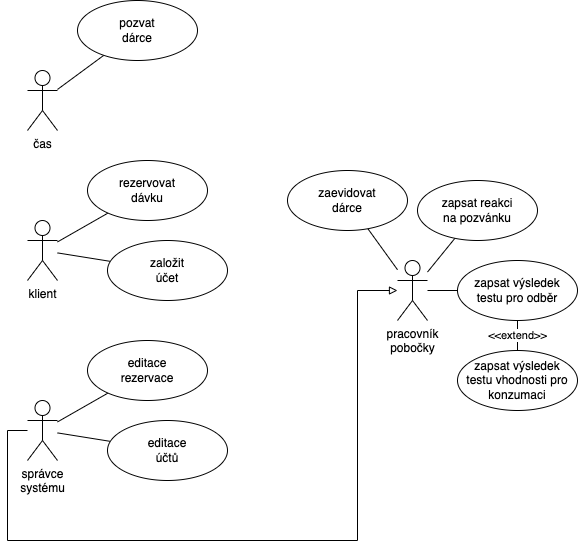

The diagram above was exported from draw.io. Its source (the exported page's mxGraphModel, read from the mxfile embedded in the PNG):
<mxGraphModel dx="946" dy="617" grid="1" gridSize="10" guides="1" tooltips="1" connect="1" arrows="1" fold="1" page="1" pageScale="1" pageWidth="1100" pageHeight="850" math="0" shadow="0">
  <root>
    <mxCell id="0" />
    <mxCell id="1" parent="0" />
    <mxCell id="KdiXe2GYpy2oAaeqTCCL-4" value="" style="rounded=0;orthogonalLoop=1;jettySize=auto;html=1;endArrow=none;endFill=0;" parent="1" source="KdiXe2GYpy2oAaeqTCCL-1" target="KdiXe2GYpy2oAaeqTCCL-3" edge="1">
      <mxGeometry relative="1" as="geometry" />
    </mxCell>
    <mxCell id="KdiXe2GYpy2oAaeqTCCL-1" value="čas" style="shape=umlActor;verticalLabelPosition=bottom;verticalAlign=top;html=1;outlineConnect=0;" parent="1" vertex="1">
      <mxGeometry x="210" y="190" width="30" height="60" as="geometry" />
    </mxCell>
    <mxCell id="KdiXe2GYpy2oAaeqTCCL-3" value="pozvat&lt;br&gt;dárce" style="ellipse;whiteSpace=wrap;html=1;verticalAlign=middle;" parent="1" vertex="1">
      <mxGeometry x="260" y="120" width="120" height="60" as="geometry" />
    </mxCell>
    <mxCell id="KdiXe2GYpy2oAaeqTCCL-5" value="" style="rounded=0;orthogonalLoop=1;jettySize=auto;html=1;endArrow=none;endFill=0;" parent="1" source="KdiXe2GYpy2oAaeqTCCL-6" target="KdiXe2GYpy2oAaeqTCCL-7" edge="1">
      <mxGeometry relative="1" as="geometry" />
    </mxCell>
    <mxCell id="KdiXe2GYpy2oAaeqTCCL-10" style="edgeStyle=none;rounded=0;orthogonalLoop=1;jettySize=auto;html=1;endArrow=none;endFill=0;" parent="1" source="KdiXe2GYpy2oAaeqTCCL-6" target="KdiXe2GYpy2oAaeqTCCL-8" edge="1">
      <mxGeometry relative="1" as="geometry" />
    </mxCell>
    <mxCell id="KdiXe2GYpy2oAaeqTCCL-6" value="klient" style="shape=umlActor;verticalLabelPosition=bottom;verticalAlign=top;html=1;outlineConnect=0;" parent="1" vertex="1">
      <mxGeometry x="210" y="340" width="30" height="60" as="geometry" />
    </mxCell>
    <mxCell id="KdiXe2GYpy2oAaeqTCCL-7" value="rezervovat&lt;br&gt;dávku" style="ellipse;whiteSpace=wrap;html=1;verticalAlign=middle;" parent="1" vertex="1">
      <mxGeometry x="270" y="280" width="120" height="60" as="geometry" />
    </mxCell>
    <mxCell id="KdiXe2GYpy2oAaeqTCCL-8" value="založit&lt;br&gt;účet" style="ellipse;whiteSpace=wrap;html=1;verticalAlign=middle;" parent="1" vertex="1">
      <mxGeometry x="290" y="360" width="120" height="60" as="geometry" />
    </mxCell>
    <mxCell id="KdiXe2GYpy2oAaeqTCCL-11" value="" style="rounded=0;orthogonalLoop=1;jettySize=auto;html=1;endArrow=none;endFill=0;" parent="1" source="KdiXe2GYpy2oAaeqTCCL-13" target="KdiXe2GYpy2oAaeqTCCL-14" edge="1">
      <mxGeometry relative="1" as="geometry" />
    </mxCell>
    <mxCell id="KdiXe2GYpy2oAaeqTCCL-12" style="edgeStyle=none;rounded=0;orthogonalLoop=1;jettySize=auto;html=1;endArrow=none;endFill=0;" parent="1" source="KdiXe2GYpy2oAaeqTCCL-13" target="KdiXe2GYpy2oAaeqTCCL-15" edge="1">
      <mxGeometry relative="1" as="geometry" />
    </mxCell>
    <mxCell id="KdiXe2GYpy2oAaeqTCCL-31" style="edgeStyle=orthogonalEdgeStyle;rounded=0;orthogonalLoop=1;jettySize=auto;html=1;endArrow=block;endFill=0;" parent="1" source="KdiXe2GYpy2oAaeqTCCL-13" target="KdiXe2GYpy2oAaeqTCCL-18" edge="1">
      <mxGeometry relative="1" as="geometry">
        <Array as="points">
          <mxPoint x="190" y="550" />
          <mxPoint x="190" y="660" />
          <mxPoint x="540" y="660" />
          <mxPoint x="540" y="410" />
        </Array>
      </mxGeometry>
    </mxCell>
    <mxCell id="KdiXe2GYpy2oAaeqTCCL-13" value="správce&lt;br&gt;systému" style="shape=umlActor;verticalLabelPosition=bottom;verticalAlign=top;html=1;outlineConnect=0;" parent="1" vertex="1">
      <mxGeometry x="210" y="520" width="30" height="60" as="geometry" />
    </mxCell>
    <mxCell id="KdiXe2GYpy2oAaeqTCCL-14" value="editace&lt;br&gt;rezervace" style="ellipse;whiteSpace=wrap;html=1;verticalAlign=middle;" parent="1" vertex="1">
      <mxGeometry x="270" y="460" width="120" height="60" as="geometry" />
    </mxCell>
    <mxCell id="KdiXe2GYpy2oAaeqTCCL-15" value="editace&lt;br&gt;účtů" style="ellipse;whiteSpace=wrap;html=1;verticalAlign=middle;" parent="1" vertex="1">
      <mxGeometry x="290" y="540" width="120" height="60" as="geometry" />
    </mxCell>
    <mxCell id="KdiXe2GYpy2oAaeqTCCL-16" value="" style="rounded=0;orthogonalLoop=1;jettySize=auto;html=1;endArrow=none;endFill=0;" parent="1" source="KdiXe2GYpy2oAaeqTCCL-18" target="KdiXe2GYpy2oAaeqTCCL-19" edge="1">
      <mxGeometry relative="1" as="geometry" />
    </mxCell>
    <mxCell id="FMJhU4WahC7W3J9HpN5D-11" style="edgeStyle=none;rounded=0;orthogonalLoop=1;jettySize=auto;html=1;endArrow=none;endFill=0;" edge="1" parent="1" source="KdiXe2GYpy2oAaeqTCCL-18" target="KdiXe2GYpy2oAaeqTCCL-20">
      <mxGeometry relative="1" as="geometry" />
    </mxCell>
    <mxCell id="KdiXe2GYpy2oAaeqTCCL-18" value="pracovník&lt;br&gt;pobočky" style="shape=umlActor;verticalLabelPosition=bottom;verticalAlign=top;html=1;outlineConnect=0;" parent="1" vertex="1">
      <mxGeometry x="580" y="380" width="30" height="60" as="geometry" />
    </mxCell>
    <mxCell id="KdiXe2GYpy2oAaeqTCCL-19" value="zapsat reakci&lt;br&gt;na pozvánku" style="ellipse;whiteSpace=wrap;html=1;verticalAlign=middle;" parent="1" vertex="1">
      <mxGeometry x="600" y="300" width="120" height="60" as="geometry" />
    </mxCell>
    <mxCell id="FMJhU4WahC7W3J9HpN5D-1" value="&amp;lt;&amp;lt;extend&amp;gt;&amp;gt;" style="rounded=0;orthogonalLoop=1;jettySize=auto;html=1;endArrow=none;endFill=0;" edge="1" parent="1" source="KdiXe2GYpy2oAaeqTCCL-20" target="KdiXe2GYpy2oAaeqTCCL-23">
      <mxGeometry relative="1" as="geometry" />
    </mxCell>
    <mxCell id="KdiXe2GYpy2oAaeqTCCL-20" value="zapsat výsledek&lt;br&gt;testu pro odběr" style="ellipse;whiteSpace=wrap;html=1;verticalAlign=middle;" parent="1" vertex="1">
      <mxGeometry x="640" y="380" width="120" height="60" as="geometry" />
    </mxCell>
    <mxCell id="KdiXe2GYpy2oAaeqTCCL-23" value="zapsat výsledek&lt;br&gt;testu vhodnosti pro&lt;br&gt;konzumaci" style="ellipse;whiteSpace=wrap;html=1;verticalAlign=middle;" parent="1" vertex="1">
      <mxGeometry x="640" y="470" width="120" height="60" as="geometry" />
    </mxCell>
    <mxCell id="KdiXe2GYpy2oAaeqTCCL-26" value="" style="rounded=0;orthogonalLoop=1;jettySize=auto;html=1;endArrow=none;endFill=0;" parent="1" source="KdiXe2GYpy2oAaeqTCCL-18" target="KdiXe2GYpy2oAaeqTCCL-28" edge="1">
      <mxGeometry relative="1" as="geometry" />
    </mxCell>
    <mxCell id="KdiXe2GYpy2oAaeqTCCL-28" value="zaevidovat&lt;br&gt;dárce" style="ellipse;whiteSpace=wrap;html=1;verticalAlign=middle;" parent="1" vertex="1">
      <mxGeometry x="470" y="290" width="120" height="60" as="geometry" />
    </mxCell>
  </root>
</mxGraphModel>